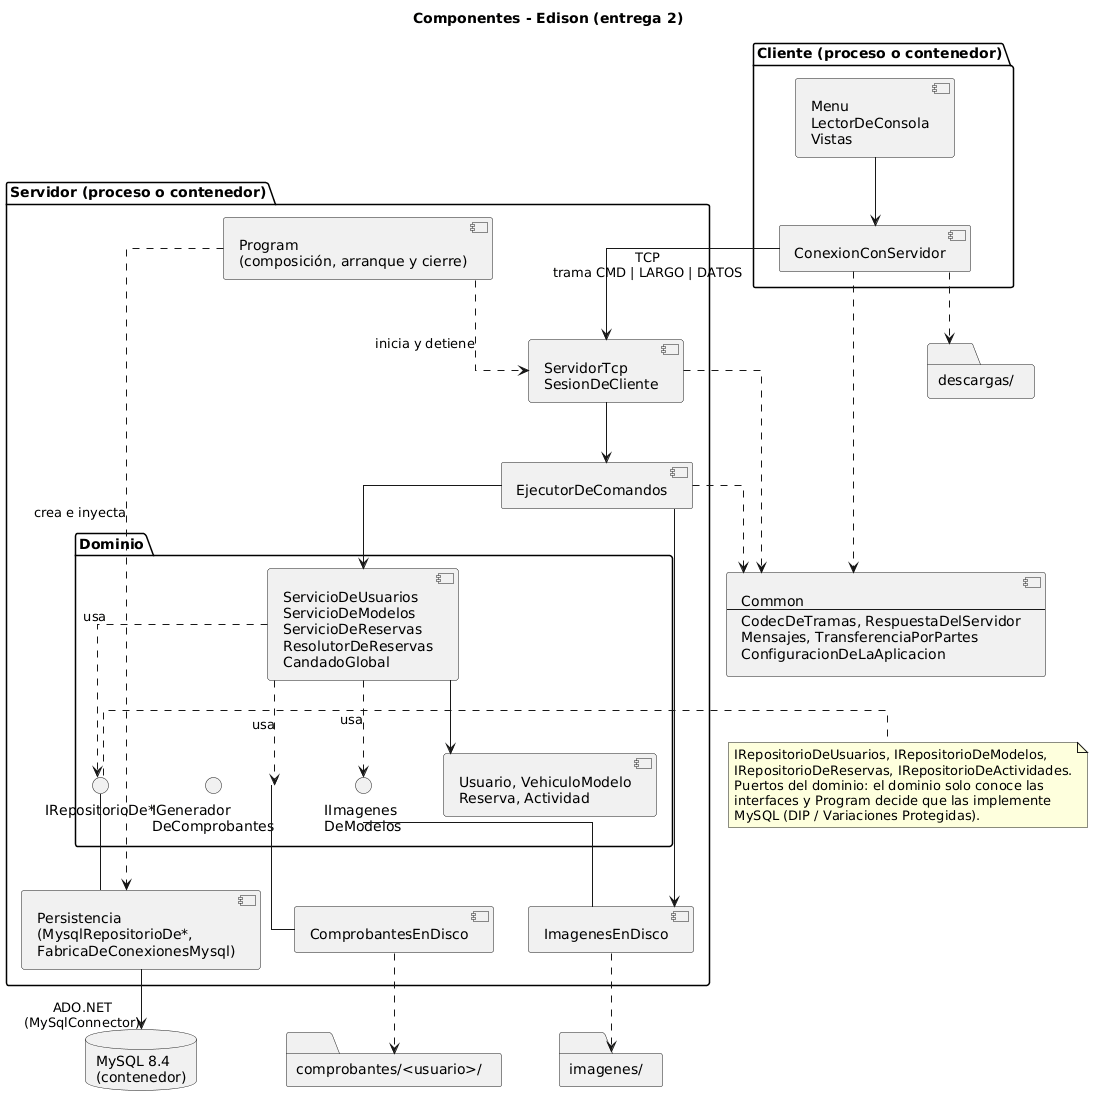

The diagram above was rendered by PlantUML. Its source (embedded in the PNG):
@startuml componentes
title Componentes - Edison (entrega 2)
skinparam componentStyle uml2
skinparam shadowing false
skinparam linetype ortho

package "Cliente (proceso o contenedor)" {
  component "Menu\nLectorDeConsola\nVistas" as Consola
  component "ConexionConServidor" as Conexion
}

component "Common\n--\nCodecDeTramas, RespuestaDelServidor\nMensajes, TransferenciaPorPartes\nConfiguracionDeLaAplicacion" as Common

package "Servidor (proceso o contenedor)" {
  component "Program\n(composición, arranque y cierre)" as Program
  component "ServidorTcp\nSesionDeCliente" as Red
  component "EjecutorDeComandos" as Ejecutor
  component "ImagenesEnDisco" as Imagenes

  package "Dominio" {
    component "ServicioDeUsuarios\nServicioDeModelos\nServicioDeReservas\nResolutorDeReservas\nCandadoGlobal" as Servicios
    component "Usuario, VehiculoModelo\nReserva, Actividad" as Entidades
    interface "IRepositorioDe*" as IRepos
    interface "IGenerador\nDeComprobantes" as IComprobantes
    interface "IImagenes\nDeModelos" as IImagenes
  }

  component "Persistencia\n(MysqlRepositorioDe*,\nFabricaDeConexionesMysql)" as Persistencia
  component "ComprobantesEnDisco" as Comprobantes
}

database "MySQL 8.4\n(contenedor)" as MySQL
folder "imagenes/" as CarpetaImagenes
folder "comprobantes/<usuario>/" as CarpetaComprobantes
folder "descargas/" as CarpetaDescargas

Consola --> Conexion
Conexion --> Red : TCP\ntrama CMD | LARGO | DATOS
Conexion ..> Common
Conexion ..> CarpetaDescargas

Program ..> Red : inicia y detiene
Program ..> Persistencia : crea e inyecta
Red --> Ejecutor
Red ..> Common
Ejecutor --> Servicios
Ejecutor --> Imagenes
Ejecutor ..> Common
Imagenes ..> CarpetaImagenes

Servicios --> Entidades
Servicios ..> IRepos : usa
Servicios ..> IComprobantes : usa
Servicios ..> IImagenes : usa
IRepos -- Persistencia
IComprobantes -- Comprobantes
IImagenes -- Imagenes
Persistencia --> MySQL : ADO.NET\n(MySqlConnector)
Comprobantes ..> CarpetaComprobantes

note right of IRepos
  IRepositorioDeUsuarios, IRepositorioDeModelos,
  IRepositorioDeReservas, IRepositorioDeActividades.
  Puertos del dominio: el dominio solo conoce las
  interfaces y Program decide que las implemente
  MySQL (DIP / Variaciones Protegidas).
end note
@enduml